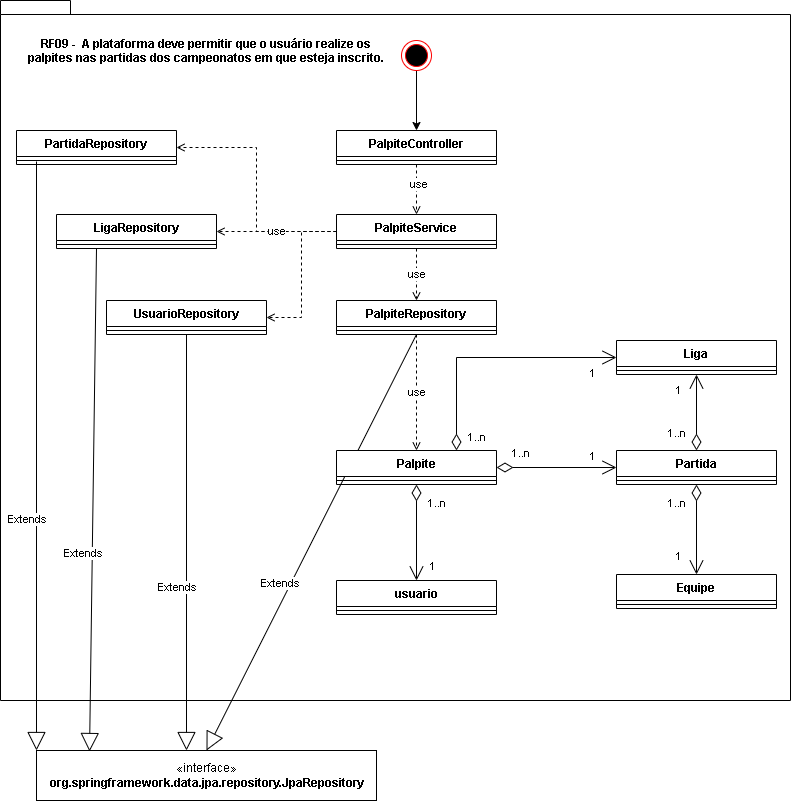

The diagram above was exported from draw.io. Its source (the exported page's mxGraphModel, read from the mxfile embedded in the PNG):
<mxGraphModel dx="1422" dy="746" grid="1" gridSize="10" guides="1" tooltips="1" connect="1" arrows="1" fold="1" page="1" pageScale="1" pageWidth="827" pageHeight="1169" math="0" shadow="0">
  <root>
    <mxCell id="0" />
    <mxCell id="1" parent="0" />
    <mxCell id="QHTpr_0LTPX51wPY9rM0-1" value="" style="shape=folder;fontStyle=1;spacingTop=10;tabWidth=40;tabHeight=14;tabPosition=left;html=1;" parent="1" vertex="1">
      <mxGeometry x="20" y="20" width="790" height="700" as="geometry" />
    </mxCell>
    <mxCell id="QHTpr_0LTPX51wPY9rM0-27" style="edgeStyle=orthogonalEdgeStyle;rounded=0;orthogonalLoop=1;jettySize=auto;html=1;entryX=0.5;entryY=0;entryDx=0;entryDy=0;dashed=1;endArrow=open;endFill=0;" parent="1" source="QHTpr_0LTPX51wPY9rM0-2" target="QHTpr_0LTPX51wPY9rM0-9" edge="1">
      <mxGeometry relative="1" as="geometry" />
    </mxCell>
    <mxCell id="QHTpr_0LTPX51wPY9rM0-28" value="use" style="edgeLabel;html=1;align=center;verticalAlign=middle;resizable=0;points=[];" parent="QHTpr_0LTPX51wPY9rM0-27" vertex="1" connectable="0">
      <mxGeometry x="-0.2482" y="1" relative="1" as="geometry">
        <mxPoint as="offset" />
      </mxGeometry>
    </mxCell>
    <mxCell id="QHTpr_0LTPX51wPY9rM0-2" value="PalpiteController" style="swimlane;fontStyle=1;align=center;verticalAlign=top;childLayout=stackLayout;horizontal=1;startSize=26;horizontalStack=0;resizeParent=1;resizeParentMax=0;resizeLast=0;collapsible=1;marginBottom=0;" parent="1" vertex="1">
      <mxGeometry x="356" y="150" width="160" height="34" as="geometry">
        <mxRectangle x="334" y="160" width="100" height="30" as="alternateBounds" />
      </mxGeometry>
    </mxCell>
    <mxCell id="QHTpr_0LTPX51wPY9rM0-4" value="" style="line;strokeWidth=1;fillColor=none;align=left;verticalAlign=middle;spacingTop=-1;spacingLeft=3;spacingRight=3;rotatable=0;labelPosition=right;points=[];portConstraint=eastwest;strokeColor=inherit;" parent="QHTpr_0LTPX51wPY9rM0-2" vertex="1">
      <mxGeometry y="26" width="160" height="8" as="geometry" />
    </mxCell>
    <mxCell id="QHTpr_0LTPX51wPY9rM0-29" value="use" style="edgeStyle=orthogonalEdgeStyle;rounded=0;orthogonalLoop=1;jettySize=auto;html=1;entryX=0.5;entryY=0;entryDx=0;entryDy=0;dashed=1;endArrow=open;endFill=0;" parent="1" source="QHTpr_0LTPX51wPY9rM0-9" target="QHTpr_0LTPX51wPY9rM0-18" edge="1">
      <mxGeometry relative="1" as="geometry" />
    </mxCell>
    <mxCell id="QHTpr_0LTPX51wPY9rM0-9" value="PalpiteService" style="swimlane;fontStyle=1;align=center;verticalAlign=top;childLayout=stackLayout;horizontal=1;startSize=26;horizontalStack=0;resizeParent=1;resizeParentMax=0;resizeLast=0;collapsible=1;marginBottom=0;" parent="1" vertex="1">
      <mxGeometry x="356" y="234" width="160" height="34" as="geometry" />
    </mxCell>
    <mxCell id="QHTpr_0LTPX51wPY9rM0-11" value="" style="line;strokeWidth=1;fillColor=none;align=left;verticalAlign=middle;spacingTop=-1;spacingLeft=3;spacingRight=3;rotatable=0;labelPosition=right;points=[];portConstraint=eastwest;strokeColor=inherit;" parent="QHTpr_0LTPX51wPY9rM0-9" vertex="1">
      <mxGeometry y="26" width="160" height="8" as="geometry" />
    </mxCell>
    <mxCell id="QHTpr_0LTPX51wPY9rM0-26" style="edgeStyle=orthogonalEdgeStyle;rounded=0;orthogonalLoop=1;jettySize=auto;html=1;entryX=0.5;entryY=0;entryDx=0;entryDy=0;" parent="1" source="QHTpr_0LTPX51wPY9rM0-13" target="QHTpr_0LTPX51wPY9rM0-2" edge="1">
      <mxGeometry relative="1" as="geometry" />
    </mxCell>
    <mxCell id="QHTpr_0LTPX51wPY9rM0-13" value="" style="ellipse;html=1;shape=endState;fillColor=#000000;strokeColor=#ff0000;" parent="1" vertex="1">
      <mxGeometry x="421" y="60" width="30" height="30" as="geometry" />
    </mxCell>
    <mxCell id="QHTpr_0LTPX51wPY9rM0-33" value="use" style="edgeStyle=orthogonalEdgeStyle;rounded=0;orthogonalLoop=1;jettySize=auto;html=1;entryX=0.5;entryY=0;entryDx=0;entryDy=0;dashed=1;endArrow=open;endFill=0;" parent="1" source="QHTpr_0LTPX51wPY9rM0-18" target="QHTpr_0LTPX51wPY9rM0-22" edge="1">
      <mxGeometry relative="1" as="geometry" />
    </mxCell>
    <mxCell id="QHTpr_0LTPX51wPY9rM0-18" value="PalpiteRepository" style="swimlane;fontStyle=1;align=center;verticalAlign=top;childLayout=stackLayout;horizontal=1;startSize=26;horizontalStack=0;resizeParent=1;resizeParentMax=0;resizeLast=0;collapsible=1;marginBottom=0;" parent="1" vertex="1">
      <mxGeometry x="356" y="320" width="160" height="34" as="geometry" />
    </mxCell>
    <mxCell id="QHTpr_0LTPX51wPY9rM0-19" value="" style="line;strokeWidth=1;fillColor=none;align=left;verticalAlign=middle;spacingTop=-1;spacingLeft=3;spacingRight=3;rotatable=0;labelPosition=right;points=[];portConstraint=eastwest;strokeColor=inherit;" parent="QHTpr_0LTPX51wPY9rM0-18" vertex="1">
      <mxGeometry y="26" width="160" height="8" as="geometry" />
    </mxCell>
    <mxCell id="QHTpr_0LTPX51wPY9rM0-30" value="«interface»&lt;br&gt;&lt;b&gt;org.springframework.data.jpa.repository.JpaRepository&lt;/b&gt;" style="html=1;" parent="1" vertex="1">
      <mxGeometry x="56" y="770" width="340" height="50" as="geometry" />
    </mxCell>
    <mxCell id="QHTpr_0LTPX51wPY9rM0-32" value="Extends" style="endArrow=block;endSize=16;endFill=0;html=1;rounded=0;exitX=0.5;exitY=1;exitDx=0;exitDy=0;entryX=0.5;entryY=0;entryDx=0;entryDy=0;startArrow=none;" parent="1" source="QHTpr_0LTPX51wPY9rM0-18" target="QHTpr_0LTPX51wPY9rM0-30" edge="1">
      <mxGeometry x="0.2144" y="-9" width="160" relative="1" as="geometry">
        <mxPoint x="346" y="580" as="sourcePoint" />
        <mxPoint x="506" y="580" as="targetPoint" />
        <mxPoint as="offset" />
      </mxGeometry>
    </mxCell>
    <mxCell id="QHTpr_0LTPX51wPY9rM0-36" value="Partida" style="swimlane;fontStyle=1;align=center;verticalAlign=top;childLayout=stackLayout;horizontal=1;startSize=26;horizontalStack=0;resizeParent=1;resizeParentMax=0;resizeLast=0;collapsible=1;marginBottom=0;" parent="1" vertex="1">
      <mxGeometry x="636" y="470" width="160" height="34" as="geometry" />
    </mxCell>
    <mxCell id="QHTpr_0LTPX51wPY9rM0-37" value="" style="line;strokeWidth=1;fillColor=none;align=left;verticalAlign=middle;spacingTop=-1;spacingLeft=3;spacingRight=3;rotatable=0;labelPosition=right;points=[];portConstraint=eastwest;strokeColor=inherit;" parent="QHTpr_0LTPX51wPY9rM0-36" vertex="1">
      <mxGeometry y="26" width="160" height="8" as="geometry" />
    </mxCell>
    <mxCell id="QHTpr_0LTPX51wPY9rM0-38" value="Equipe" style="swimlane;fontStyle=1;align=center;verticalAlign=top;childLayout=stackLayout;horizontal=1;startSize=26;horizontalStack=0;resizeParent=1;resizeParentMax=0;resizeLast=0;collapsible=1;marginBottom=0;" parent="1" vertex="1">
      <mxGeometry x="636" y="594" width="160" height="34" as="geometry" />
    </mxCell>
    <mxCell id="QHTpr_0LTPX51wPY9rM0-39" value="" style="line;strokeWidth=1;fillColor=none;align=left;verticalAlign=middle;spacingTop=-1;spacingLeft=3;spacingRight=3;rotatable=0;labelPosition=right;points=[];portConstraint=eastwest;strokeColor=inherit;" parent="QHTpr_0LTPX51wPY9rM0-38" vertex="1">
      <mxGeometry y="26" width="160" height="8" as="geometry" />
    </mxCell>
    <mxCell id="QHTpr_0LTPX51wPY9rM0-48" value="" style="endArrow=open;html=1;endSize=12;startArrow=diamondThin;startSize=14;startFill=0;edgeStyle=orthogonalEdgeStyle;rounded=0;exitX=1;exitY=0.5;exitDx=0;exitDy=0;entryX=0;entryY=0.5;entryDx=0;entryDy=0;" parent="1" source="QHTpr_0LTPX51wPY9rM0-22" target="QHTpr_0LTPX51wPY9rM0-36" edge="1">
      <mxGeometry relative="1" as="geometry">
        <mxPoint x="766" y="600" as="sourcePoint" />
        <mxPoint x="636" y="600" as="targetPoint" />
      </mxGeometry>
    </mxCell>
    <mxCell id="QHTpr_0LTPX51wPY9rM0-22" value="Palpite" style="swimlane;fontStyle=1;align=center;verticalAlign=top;childLayout=stackLayout;horizontal=1;startSize=26;horizontalStack=0;resizeParent=1;resizeParentMax=0;resizeLast=0;collapsible=1;marginBottom=0;" parent="1" vertex="1">
      <mxGeometry x="356" y="470" width="160" height="34" as="geometry" />
    </mxCell>
    <mxCell id="QHTpr_0LTPX51wPY9rM0-23" value="" style="line;strokeWidth=1;fillColor=none;align=left;verticalAlign=middle;spacingTop=-1;spacingLeft=3;spacingRight=3;rotatable=0;labelPosition=right;points=[];portConstraint=eastwest;strokeColor=inherit;" parent="QHTpr_0LTPX51wPY9rM0-22" vertex="1">
      <mxGeometry y="26" width="160" height="8" as="geometry" />
    </mxCell>
    <mxCell id="QHTpr_0LTPX51wPY9rM0-52" value="RF09 -  A plataforma deve permitir que o usuário realize os &#10;palpites nas partidas dos campeonatos em que esteja inscrito." style="text;align=center;fontStyle=1;verticalAlign=middle;spacingLeft=3;spacingRight=3;strokeColor=none;rotatable=0;points=[[0,0.5],[1,0.5]];portConstraint=eastwest;" parent="1" vertex="1">
      <mxGeometry x="46" y="50" width="360" height="40" as="geometry" />
    </mxCell>
    <mxCell id="BXt6GVsIPE241jL_bYB8-1" value="PartidaRepository" style="swimlane;fontStyle=1;align=center;verticalAlign=top;childLayout=stackLayout;horizontal=1;startSize=26;horizontalStack=0;resizeParent=1;resizeParentMax=0;resizeLast=0;collapsible=1;marginBottom=0;" vertex="1" parent="1">
      <mxGeometry x="36" y="150" width="160" height="34" as="geometry" />
    </mxCell>
    <mxCell id="BXt6GVsIPE241jL_bYB8-2" value="" style="line;strokeWidth=1;fillColor=none;align=left;verticalAlign=middle;spacingTop=-1;spacingLeft=3;spacingRight=3;rotatable=0;labelPosition=right;points=[];portConstraint=eastwest;strokeColor=inherit;" vertex="1" parent="BXt6GVsIPE241jL_bYB8-1">
      <mxGeometry y="26" width="160" height="8" as="geometry" />
    </mxCell>
    <mxCell id="BXt6GVsIPE241jL_bYB8-3" value="LigaRepository" style="swimlane;fontStyle=1;align=center;verticalAlign=top;childLayout=stackLayout;horizontal=1;startSize=26;horizontalStack=0;resizeParent=1;resizeParentMax=0;resizeLast=0;collapsible=1;marginBottom=0;" vertex="1" parent="1">
      <mxGeometry x="76" y="234" width="160" height="34" as="geometry" />
    </mxCell>
    <mxCell id="BXt6GVsIPE241jL_bYB8-4" value="" style="line;strokeWidth=1;fillColor=none;align=left;verticalAlign=middle;spacingTop=-1;spacingLeft=3;spacingRight=3;rotatable=0;labelPosition=right;points=[];portConstraint=eastwest;strokeColor=inherit;" vertex="1" parent="BXt6GVsIPE241jL_bYB8-3">
      <mxGeometry y="26" width="160" height="8" as="geometry" />
    </mxCell>
    <mxCell id="BXt6GVsIPE241jL_bYB8-5" value="UsuarioRepository" style="swimlane;fontStyle=1;align=center;verticalAlign=top;childLayout=stackLayout;horizontal=1;startSize=26;horizontalStack=0;resizeParent=1;resizeParentMax=0;resizeLast=0;collapsible=1;marginBottom=0;" vertex="1" parent="1">
      <mxGeometry x="126" y="320" width="160" height="34" as="geometry" />
    </mxCell>
    <mxCell id="BXt6GVsIPE241jL_bYB8-6" value="" style="line;strokeWidth=1;fillColor=none;align=left;verticalAlign=middle;spacingTop=-1;spacingLeft=3;spacingRight=3;rotatable=0;labelPosition=right;points=[];portConstraint=eastwest;strokeColor=inherit;" vertex="1" parent="BXt6GVsIPE241jL_bYB8-5">
      <mxGeometry y="26" width="160" height="8" as="geometry" />
    </mxCell>
    <mxCell id="BXt6GVsIPE241jL_bYB8-7" value="" style="edgeStyle=orthogonalEdgeStyle;rounded=0;orthogonalLoop=1;jettySize=auto;html=1;entryX=1;entryY=0.5;entryDx=0;entryDy=0;dashed=1;endArrow=open;endFill=0;exitX=0;exitY=0.5;exitDx=0;exitDy=0;" edge="1" parent="1" source="QHTpr_0LTPX51wPY9rM0-9" target="BXt6GVsIPE241jL_bYB8-1">
      <mxGeometry x="0.2941" y="-32" relative="1" as="geometry">
        <mxPoint x="446" y="294" as="sourcePoint" />
        <mxPoint x="446" y="360" as="targetPoint" />
        <mxPoint x="30" y="21" as="offset" />
      </mxGeometry>
    </mxCell>
    <mxCell id="BXt6GVsIPE241jL_bYB8-8" value="use" style="edgeStyle=orthogonalEdgeStyle;rounded=0;orthogonalLoop=1;jettySize=auto;html=1;entryX=1;entryY=0.5;entryDx=0;entryDy=0;dashed=1;endArrow=open;endFill=0;exitX=0;exitY=0.5;exitDx=0;exitDy=0;" edge="1" parent="1" source="QHTpr_0LTPX51wPY9rM0-9" target="BXt6GVsIPE241jL_bYB8-3">
      <mxGeometry relative="1" as="geometry">
        <mxPoint x="446" y="294" as="sourcePoint" />
        <mxPoint x="446" y="360" as="targetPoint" />
      </mxGeometry>
    </mxCell>
    <mxCell id="BXt6GVsIPE241jL_bYB8-10" value="Liga" style="swimlane;fontStyle=1;align=center;verticalAlign=top;childLayout=stackLayout;horizontal=1;startSize=26;horizontalStack=0;resizeParent=1;resizeParentMax=0;resizeLast=0;collapsible=1;marginBottom=0;" vertex="1" parent="1">
      <mxGeometry x="636" y="360" width="160" height="34" as="geometry" />
    </mxCell>
    <mxCell id="BXt6GVsIPE241jL_bYB8-11" value="" style="line;strokeWidth=1;fillColor=none;align=left;verticalAlign=middle;spacingTop=-1;spacingLeft=3;spacingRight=3;rotatable=0;labelPosition=right;points=[];portConstraint=eastwest;strokeColor=inherit;" vertex="1" parent="BXt6GVsIPE241jL_bYB8-10">
      <mxGeometry y="26" width="160" height="8" as="geometry" />
    </mxCell>
    <mxCell id="BXt6GVsIPE241jL_bYB8-12" value="usuario" style="swimlane;fontStyle=1;align=center;verticalAlign=top;childLayout=stackLayout;horizontal=1;startSize=26;horizontalStack=0;resizeParent=1;resizeParentMax=0;resizeLast=0;collapsible=1;marginBottom=0;" vertex="1" parent="1">
      <mxGeometry x="356" y="600" width="160" height="34" as="geometry" />
    </mxCell>
    <mxCell id="BXt6GVsIPE241jL_bYB8-13" value="" style="line;strokeWidth=1;fillColor=none;align=left;verticalAlign=middle;spacingTop=-1;spacingLeft=3;spacingRight=3;rotatable=0;labelPosition=right;points=[];portConstraint=eastwest;strokeColor=inherit;" vertex="1" parent="BXt6GVsIPE241jL_bYB8-12">
      <mxGeometry y="26" width="160" height="8" as="geometry" />
    </mxCell>
    <mxCell id="BXt6GVsIPE241jL_bYB8-14" value="" style="endArrow=open;html=1;endSize=12;startArrow=diamondThin;startSize=14;startFill=0;edgeStyle=orthogonalEdgeStyle;rounded=0;exitX=0.5;exitY=1;exitDx=0;exitDy=0;entryX=0.5;entryY=0;entryDx=0;entryDy=0;" edge="1" parent="1" source="QHTpr_0LTPX51wPY9rM0-22" target="BXt6GVsIPE241jL_bYB8-12">
      <mxGeometry relative="1" as="geometry">
        <mxPoint x="366" y="497" as="sourcePoint" />
        <mxPoint x="206" y="477" as="targetPoint" />
      </mxGeometry>
    </mxCell>
    <mxCell id="BXt6GVsIPE241jL_bYB8-15" value="1..n" style="edgeLabel;resizable=0;html=1;align=left;verticalAlign=top;" connectable="0" vertex="1" parent="BXt6GVsIPE241jL_bYB8-14">
      <mxGeometry x="-1" relative="1" as="geometry">
        <mxPoint x="10" y="6" as="offset" />
      </mxGeometry>
    </mxCell>
    <mxCell id="BXt6GVsIPE241jL_bYB8-16" value="1" style="edgeLabel;resizable=0;html=1;align=right;verticalAlign=top;" connectable="0" vertex="1" parent="BXt6GVsIPE241jL_bYB8-14">
      <mxGeometry x="1" relative="1" as="geometry">
        <mxPoint x="20" y="-27" as="offset" />
      </mxGeometry>
    </mxCell>
    <mxCell id="BXt6GVsIPE241jL_bYB8-17" value="" style="endArrow=open;html=1;endSize=12;startArrow=diamondThin;startSize=14;startFill=0;edgeStyle=orthogonalEdgeStyle;rounded=0;exitX=0.5;exitY=1;exitDx=0;exitDy=0;entryX=0.5;entryY=0;entryDx=0;entryDy=0;" edge="1" parent="1" source="QHTpr_0LTPX51wPY9rM0-36" target="QHTpr_0LTPX51wPY9rM0-38">
      <mxGeometry relative="1" as="geometry">
        <mxPoint x="526" y="497" as="sourcePoint" />
        <mxPoint x="646" y="497" as="targetPoint" />
      </mxGeometry>
    </mxCell>
    <mxCell id="BXt6GVsIPE241jL_bYB8-18" value="1..n" style="edgeLabel;resizable=0;html=1;align=left;verticalAlign=top;" connectable="0" vertex="1" parent="1">
      <mxGeometry x="686" y="510" as="geometry" />
    </mxCell>
    <mxCell id="BXt6GVsIPE241jL_bYB8-20" value="1" style="edgeLabel;resizable=0;html=1;align=right;verticalAlign=top;" connectable="0" vertex="1" parent="1">
      <mxGeometry x="706" y="560" as="geometry">
        <mxPoint x="-4" y="3" as="offset" />
      </mxGeometry>
    </mxCell>
    <mxCell id="BXt6GVsIPE241jL_bYB8-21" value="" style="endArrow=open;html=1;endSize=12;startArrow=diamondThin;startSize=14;startFill=0;edgeStyle=orthogonalEdgeStyle;rounded=0;exitX=0.75;exitY=0;exitDx=0;exitDy=0;entryX=0;entryY=0.5;entryDx=0;entryDy=0;" edge="1" parent="1" source="QHTpr_0LTPX51wPY9rM0-22" target="BXt6GVsIPE241jL_bYB8-10">
      <mxGeometry relative="1" as="geometry">
        <mxPoint x="526" y="497" as="sourcePoint" />
        <mxPoint x="646" y="497" as="targetPoint" />
      </mxGeometry>
    </mxCell>
    <mxCell id="BXt6GVsIPE241jL_bYB8-22" value="" style="endArrow=open;html=1;endSize=12;startArrow=diamondThin;startSize=14;startFill=0;edgeStyle=orthogonalEdgeStyle;rounded=0;entryX=0.5;entryY=1;entryDx=0;entryDy=0;exitX=0.5;exitY=0;exitDx=0;exitDy=0;" edge="1" parent="1" source="QHTpr_0LTPX51wPY9rM0-36" target="BXt6GVsIPE241jL_bYB8-10">
      <mxGeometry relative="1" as="geometry">
        <mxPoint x="626" y="420" as="sourcePoint" />
        <mxPoint x="726" y="604" as="targetPoint" />
      </mxGeometry>
    </mxCell>
    <mxCell id="BXt6GVsIPE241jL_bYB8-23" value="1..n" style="edgeLabel;resizable=0;html=1;align=left;verticalAlign=top;" connectable="0" vertex="1" parent="1">
      <mxGeometry x="686" y="440" as="geometry" />
    </mxCell>
    <mxCell id="BXt6GVsIPE241jL_bYB8-24" value="1" style="edgeLabel;resizable=0;html=1;align=right;verticalAlign=top;" connectable="0" vertex="1" parent="1">
      <mxGeometry x="706" y="394" as="geometry">
        <mxPoint x="-4" y="3" as="offset" />
      </mxGeometry>
    </mxCell>
    <mxCell id="BXt6GVsIPE241jL_bYB8-26" value="" style="edgeStyle=orthogonalEdgeStyle;rounded=0;orthogonalLoop=1;jettySize=auto;html=1;entryX=1;entryY=0.5;entryDx=0;entryDy=0;dashed=1;endArrow=open;endFill=0;exitX=0;exitY=0.5;exitDx=0;exitDy=0;" edge="1" parent="1" source="QHTpr_0LTPX51wPY9rM0-9" target="BXt6GVsIPE241jL_bYB8-5">
      <mxGeometry x="0.2941" y="-32" relative="1" as="geometry">
        <mxPoint x="366" y="261" as="sourcePoint" />
        <mxPoint x="246" y="211" as="targetPoint" />
        <mxPoint x="30" y="21" as="offset" />
      </mxGeometry>
    </mxCell>
    <mxCell id="BXt6GVsIPE241jL_bYB8-27" value="Extends" style="endArrow=block;endSize=16;endFill=0;html=1;rounded=0;exitX=0.5;exitY=1;exitDx=0;exitDy=0;startArrow=none;" edge="1" parent="1" source="BXt6GVsIPE241jL_bYB8-5">
      <mxGeometry x="0.2144" y="-9" width="160" relative="1" as="geometry">
        <mxPoint x="446" y="364" as="sourcePoint" />
        <mxPoint x="206" y="770" as="targetPoint" />
        <mxPoint as="offset" />
      </mxGeometry>
    </mxCell>
    <mxCell id="BXt6GVsIPE241jL_bYB8-28" value="Extends" style="endArrow=block;endSize=16;endFill=0;html=1;rounded=0;exitX=0.25;exitY=1;exitDx=0;exitDy=0;startArrow=none;entryX=0.156;entryY=0.02;entryDx=0;entryDy=0;entryPerimeter=0;" edge="1" parent="1" source="BXt6GVsIPE241jL_bYB8-3" target="QHTpr_0LTPX51wPY9rM0-30">
      <mxGeometry x="0.2144" y="-9" width="160" relative="1" as="geometry">
        <mxPoint x="216" y="364" as="sourcePoint" />
        <mxPoint x="216" y="780" as="targetPoint" />
        <mxPoint as="offset" />
      </mxGeometry>
    </mxCell>
    <mxCell id="BXt6GVsIPE241jL_bYB8-29" value="Extends" style="endArrow=block;endSize=16;endFill=0;html=1;rounded=0;exitX=0.125;exitY=0.625;exitDx=0;exitDy=0;startArrow=none;entryX=0;entryY=0;entryDx=0;entryDy=0;exitPerimeter=0;" edge="1" parent="1" source="BXt6GVsIPE241jL_bYB8-2" target="QHTpr_0LTPX51wPY9rM0-30">
      <mxGeometry x="0.2144" y="-9" width="160" relative="1" as="geometry">
        <mxPoint x="126" y="278" as="sourcePoint" />
        <mxPoint x="119.03999999999996" y="781" as="targetPoint" />
        <mxPoint as="offset" />
      </mxGeometry>
    </mxCell>
    <mxCell id="BXt6GVsIPE241jL_bYB8-30" value="1" style="edgeLabel;resizable=0;html=1;align=right;verticalAlign=top;" connectable="0" vertex="1" parent="1">
      <mxGeometry x="620" y="377" as="geometry">
        <mxPoint x="-4" y="3" as="offset" />
      </mxGeometry>
    </mxCell>
    <mxCell id="BXt6GVsIPE241jL_bYB8-31" value="1..n" style="edgeLabel;resizable=0;html=1;align=left;verticalAlign=top;" connectable="0" vertex="1" parent="1">
      <mxGeometry x="570" y="440" as="geometry">
        <mxPoint x="-84" y="4" as="offset" />
      </mxGeometry>
    </mxCell>
    <mxCell id="BXt6GVsIPE241jL_bYB8-32" value="1" style="edgeLabel;resizable=0;html=1;align=right;verticalAlign=top;" connectable="0" vertex="1" parent="1">
      <mxGeometry x="620" y="460" as="geometry">
        <mxPoint x="-4" y="3" as="offset" />
      </mxGeometry>
    </mxCell>
    <mxCell id="BXt6GVsIPE241jL_bYB8-33" value="1..n" style="edgeLabel;resizable=0;html=1;align=left;verticalAlign=top;" connectable="0" vertex="1" parent="1">
      <mxGeometry x="530" y="460" as="geometry" />
    </mxCell>
  </root>
</mxGraphModel>